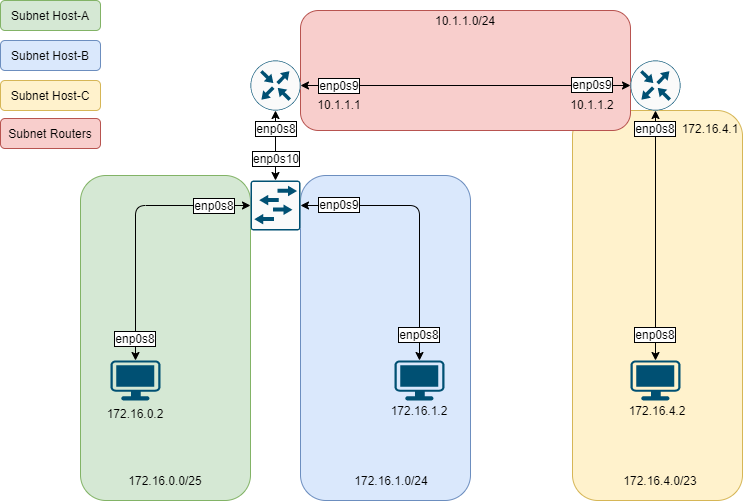

The diagram above was exported from draw.io. Its source (the exported page's mxGraphModel, read from the mxfile embedded in the PNG):
<mxGraphModel dx="1038" dy="548" grid="1" gridSize="10" guides="1" tooltips="1" connect="1" arrows="1" fold="1" page="1" pageScale="1" pageWidth="827" pageHeight="1169" math="0" shadow="0">
  <root>
    <mxCell id="0" />
    <mxCell id="1" parent="0" />
    <mxCell id="2" value="" style="rounded=1;whiteSpace=wrap;html=1;fillColor=#fff2cc;strokeColor=#d6b656;" vertex="1" parent="1">
      <mxGeometry x="592" y="180" width="170" height="390" as="geometry" />
    </mxCell>
    <mxCell id="3" value="" style="rounded=1;whiteSpace=wrap;html=1;fillColor=#f8cecc;strokeColor=#b85450;" vertex="1" parent="1">
      <mxGeometry x="320" y="80" width="330" height="120" as="geometry" />
    </mxCell>
    <mxCell id="4" value="" style="rounded=1;whiteSpace=wrap;html=1;fillColor=#dae8fc;strokeColor=#6c8ebf;" vertex="1" parent="1">
      <mxGeometry x="320" y="245" width="170" height="325" as="geometry" />
    </mxCell>
    <mxCell id="5" value="" style="rounded=1;whiteSpace=wrap;html=1;fillColor=#d5e8d4;strokeColor=#82b366;" vertex="1" parent="1">
      <mxGeometry x="100" y="245" width="170" height="325" as="geometry" />
    </mxCell>
    <mxCell id="6" value="" style="points=[[0.03,0.03,0],[0.5,0,0],[0.97,0.03,0],[1,0.4,0],[0.97,0.745,0],[0.5,1,0],[0.03,0.745,0],[0,0.4,0]];verticalLabelPosition=bottom;html=1;verticalAlign=top;aspect=fixed;align=center;pointerEvents=1;shape=mxgraph.cisco19.workstation;fillColor=#005073;strokeColor=none;" vertex="1" parent="1">
      <mxGeometry x="130" y="430" width="50" height="40" as="geometry" />
    </mxCell>
    <mxCell id="7" value="" style="points=[[0.03,0.03,0],[0.5,0,0],[0.97,0.03,0],[1,0.4,0],[0.97,0.745,0],[0.5,1,0],[0.03,0.745,0],[0,0.4,0]];verticalLabelPosition=bottom;html=1;verticalAlign=top;aspect=fixed;align=center;pointerEvents=1;shape=mxgraph.cisco19.workstation;fillColor=#005073;strokeColor=none;" vertex="1" parent="1">
      <mxGeometry x="414" y="430" width="50" height="40" as="geometry" />
    </mxCell>
    <mxCell id="8" value="" style="points=[[0.03,0.03,0],[0.5,0,0],[0.97,0.03,0],[1,0.4,0],[0.97,0.745,0],[0.5,1,0],[0.03,0.745,0],[0,0.4,0]];verticalLabelPosition=bottom;html=1;verticalAlign=top;aspect=fixed;align=center;pointerEvents=1;shape=mxgraph.cisco19.workstation;fillColor=#005073;strokeColor=none;" vertex="1" parent="1">
      <mxGeometry x="650" y="430" width="50" height="40" as="geometry" />
    </mxCell>
    <mxCell id="9" style="edgeStyle=orthogonalEdgeStyle;rounded=0;orthogonalLoop=1;jettySize=auto;html=1;entryX=0;entryY=0.5;entryDx=0;entryDy=0;entryPerimeter=0;startArrow=classic;startFill=1;" edge="1" source="10" target="11" parent="1">
      <mxGeometry relative="1" as="geometry" />
    </mxCell>
    <mxCell id="10" value="" style="points=[[0.5,0,0],[1,0.5,0],[0.5,1,0],[0,0.5,0],[0.145,0.145,0],[0.8555,0.145,0],[0.855,0.8555,0],[0.145,0.855,0]];verticalLabelPosition=bottom;html=1;verticalAlign=top;aspect=fixed;align=center;pointerEvents=1;shape=mxgraph.cisco19.rect;prIcon=router;fillColor=#FAFAFA;strokeColor=#005073;" vertex="1" parent="1">
      <mxGeometry x="270" y="130" width="50" height="50" as="geometry" />
    </mxCell>
    <mxCell id="11" value="" style="points=[[0.5,0,0],[1,0.5,0],[0.5,1,0],[0,0.5,0],[0.145,0.145,0],[0.8555,0.145,0],[0.855,0.8555,0],[0.145,0.855,0]];verticalLabelPosition=bottom;html=1;verticalAlign=top;aspect=fixed;align=center;pointerEvents=1;shape=mxgraph.cisco19.rect;prIcon=router;fillColor=#FAFAFA;strokeColor=#005073;" vertex="1" parent="1">
      <mxGeometry x="650" y="130" width="50" height="50" as="geometry" />
    </mxCell>
    <mxCell id="12" style="edgeStyle=orthogonalEdgeStyle;rounded=0;orthogonalLoop=1;jettySize=auto;html=1;exitX=0.5;exitY=0;exitDx=0;exitDy=0;exitPerimeter=0;entryX=0.5;entryY=1;entryDx=0;entryDy=0;entryPerimeter=0;startArrow=classic;startFill=1;" edge="1" source="13" target="10" parent="1">
      <mxGeometry relative="1" as="geometry" />
    </mxCell>
    <mxCell id="13" value="" style="points=[[0.015,0.015,0],[0.985,0.015,0],[0.985,0.985,0],[0.015,0.985,0],[0.25,0,0],[0.5,0,0],[0.75,0,0],[1,0.25,0],[1,0.5,0],[1,0.75,0],[0.75,1,0],[0.5,1,0],[0.25,1,0],[0,0.75,0],[0,0.5,0],[0,0.25,0]];verticalLabelPosition=bottom;html=1;verticalAlign=top;aspect=fixed;align=center;pointerEvents=1;shape=mxgraph.cisco19.rect;prIcon=l2_switch;fillColor=#FAFAFA;strokeColor=#005073;" vertex="1" parent="1">
      <mxGeometry x="270" y="250" width="50" height="50" as="geometry" />
    </mxCell>
    <mxCell id="14" value="" style="endArrow=classic;startArrow=classic;html=1;exitX=0.5;exitY=0;exitDx=0;exitDy=0;exitPerimeter=0;entryX=1;entryY=0.5;entryDx=0;entryDy=0;entryPerimeter=0;" edge="1" source="7" target="13" parent="1">
      <mxGeometry width="50" height="50" relative="1" as="geometry">
        <mxPoint x="390" y="350" as="sourcePoint" />
        <mxPoint x="440" y="270" as="targetPoint" />
        <Array as="points">
          <mxPoint x="439" y="275" />
        </Array>
      </mxGeometry>
    </mxCell>
    <mxCell id="15" value="" style="endArrow=classic;startArrow=classic;html=1;exitX=0.5;exitY=0;exitDx=0;exitDy=0;exitPerimeter=0;entryX=0;entryY=0.5;entryDx=0;entryDy=0;entryPerimeter=0;" edge="1" source="6" target="13" parent="1">
      <mxGeometry width="50" height="50" relative="1" as="geometry">
        <mxPoint x="150" y="430" as="sourcePoint" />
        <mxPoint x="150" y="280" as="targetPoint" />
        <Array as="points">
          <mxPoint x="155" y="275" />
        </Array>
      </mxGeometry>
    </mxCell>
    <mxCell id="16" value="" style="endArrow=classic;startArrow=classic;html=1;entryX=0.5;entryY=1;entryDx=0;entryDy=0;entryPerimeter=0;exitX=0.5;exitY=0;exitDx=0;exitDy=0;exitPerimeter=0;" edge="1" source="8" target="11" parent="1">
      <mxGeometry width="50" height="50" relative="1" as="geometry">
        <mxPoint x="660" y="320" as="sourcePoint" />
        <mxPoint x="710" y="270" as="targetPoint" />
      </mxGeometry>
    </mxCell>
    <mxCell id="17" value="172.16.0.0/25" style="text;html=1;strokeColor=none;fillColor=none;align=center;verticalAlign=middle;whiteSpace=wrap;rounded=0;" vertex="1" parent="1">
      <mxGeometry x="165" y="540" width="40" height="20" as="geometry" />
    </mxCell>
    <mxCell id="18" value="172.16.0.2" style="text;html=1;strokeColor=none;fillColor=none;align=center;verticalAlign=middle;whiteSpace=wrap;rounded=0;" vertex="1" parent="1">
      <mxGeometry x="135" y="473" width="40" height="20" as="geometry" />
    </mxCell>
    <mxCell id="19" value="enp0s8" style="text;html=1;align=center;verticalAlign=middle;whiteSpace=wrap;rounded=0;labelBackgroundColor=#ffffff;labelBorderColor=#000000;" vertex="1" parent="1">
      <mxGeometry x="135" y="397.5" width="40" height="20" as="geometry" />
    </mxCell>
    <mxCell id="20" value="enp0s8" style="text;html=1;align=center;verticalAlign=middle;whiteSpace=wrap;rounded=0;labelBackgroundColor=#ffffff;labelBorderColor=#000000;" vertex="1" parent="1">
      <mxGeometry x="214" y="265" width="40" height="20" as="geometry" />
    </mxCell>
    <mxCell id="21" value="172.16.1.0/24" style="text;html=1;strokeColor=none;fillColor=none;align=center;verticalAlign=middle;whiteSpace=wrap;rounded=0;" vertex="1" parent="1">
      <mxGeometry x="391" y="540" width="40" height="20" as="geometry" />
    </mxCell>
    <mxCell id="22" value="172.16.1.2" style="text;html=1;strokeColor=none;fillColor=none;align=center;verticalAlign=middle;whiteSpace=wrap;rounded=0;" vertex="1" parent="1">
      <mxGeometry x="419" y="470" width="40" height="20" as="geometry" />
    </mxCell>
    <mxCell id="23" value="enp0s8" style="text;html=1;align=center;verticalAlign=middle;whiteSpace=wrap;rounded=0;labelBackgroundColor=#ffffff;labelBorderColor=#000000;" vertex="1" parent="1">
      <mxGeometry x="419" y="394" width="40" height="20" as="geometry" />
    </mxCell>
    <mxCell id="24" value="enp0s9" style="text;html=1;align=center;verticalAlign=middle;whiteSpace=wrap;rounded=0;labelBackgroundColor=#ffffff;labelBorderColor=#000000;" vertex="1" parent="1">
      <mxGeometry x="339" y="264" width="40" height="20" as="geometry" />
    </mxCell>
    <mxCell id="25" value="enp0s10" style="text;html=1;align=center;verticalAlign=middle;whiteSpace=wrap;rounded=0;labelBackgroundColor=#ffffff;labelBorderColor=#000000;" vertex="1" parent="1">
      <mxGeometry x="276" y="218" width="40" height="20" as="geometry" />
    </mxCell>
    <mxCell id="26" value="enp0s8" style="text;html=1;align=center;verticalAlign=middle;whiteSpace=wrap;rounded=0;labelBackgroundColor=#ffffff;labelBorderColor=#000000;" vertex="1" parent="1">
      <mxGeometry x="276" y="188" width="40" height="20" as="geometry" />
    </mxCell>
    <mxCell id="27" value="enp0s9" style="text;html=1;align=center;verticalAlign=middle;whiteSpace=wrap;rounded=0;labelBackgroundColor=#ffffff;labelBorderColor=#000000;" vertex="1" parent="1">
      <mxGeometry x="339" y="145" width="40" height="20" as="geometry" />
    </mxCell>
    <mxCell id="28" value="enp0s9" style="text;html=1;align=center;verticalAlign=middle;whiteSpace=wrap;rounded=0;labelBackgroundColor=#ffffff;labelBorderColor=#000000;" vertex="1" parent="1">
      <mxGeometry x="592" y="144" width="40" height="20" as="geometry" />
    </mxCell>
    <mxCell id="29" value="10.1.1.1" style="text;html=1;strokeColor=none;fillColor=none;align=center;verticalAlign=middle;whiteSpace=wrap;rounded=0;" vertex="1" parent="1">
      <mxGeometry x="339" y="164" width="40" height="20" as="geometry" />
    </mxCell>
    <mxCell id="30" value="10.1.1.2" style="text;html=1;strokeColor=none;fillColor=none;align=center;verticalAlign=middle;whiteSpace=wrap;rounded=0;" vertex="1" parent="1">
      <mxGeometry x="592" y="164" width="40" height="20" as="geometry" />
    </mxCell>
    <mxCell id="31" value="10.1.1.0/24" style="text;html=1;strokeColor=none;fillColor=none;align=center;verticalAlign=middle;whiteSpace=wrap;rounded=0;" vertex="1" parent="1">
      <mxGeometry x="465" y="80" width="40" height="20" as="geometry" />
    </mxCell>
    <mxCell id="32" value="enp0s8" style="text;html=1;align=center;verticalAlign=middle;whiteSpace=wrap;rounded=0;labelBackgroundColor=#ffffff;labelBorderColor=#000000;" vertex="1" parent="1">
      <mxGeometry x="655" y="188" width="40" height="20" as="geometry" />
    </mxCell>
    <mxCell id="33" value="enp0s8" style="text;html=1;align=center;verticalAlign=middle;whiteSpace=wrap;rounded=0;labelBackgroundColor=#ffffff;labelBorderColor=#000000;" vertex="1" parent="1">
      <mxGeometry x="655" y="394" width="40" height="20" as="geometry" />
    </mxCell>
    <mxCell id="34" value="172.16.4.1" style="text;html=1;strokeColor=none;fillColor=none;align=center;verticalAlign=middle;whiteSpace=wrap;rounded=0;" vertex="1" parent="1">
      <mxGeometry x="710" y="188" width="40" height="20" as="geometry" />
    </mxCell>
    <mxCell id="35" value="172.16.4.2" style="text;html=1;strokeColor=none;fillColor=none;align=center;verticalAlign=middle;whiteSpace=wrap;rounded=0;" vertex="1" parent="1">
      <mxGeometry x="657" y="470" width="40" height="20" as="geometry" />
    </mxCell>
    <mxCell id="36" value="172.16.4.0/23" style="text;html=1;strokeColor=none;fillColor=none;align=center;verticalAlign=middle;whiteSpace=wrap;rounded=0;" vertex="1" parent="1">
      <mxGeometry x="660" y="540" width="40" height="20" as="geometry" />
    </mxCell>
    <mxCell id="37" value="Subnet Host-A" style="rounded=1;whiteSpace=wrap;html=1;fillColor=#d5e8d4;strokeColor=#82b366;" vertex="1" parent="1">
      <mxGeometry x="20" y="70" width="100" height="30" as="geometry" />
    </mxCell>
    <mxCell id="38" value="Subnet Host-B" style="rounded=1;whiteSpace=wrap;html=1;fillColor=#dae8fc;strokeColor=#6c8ebf;" vertex="1" parent="1">
      <mxGeometry x="20" y="110" width="100" height="30" as="geometry" />
    </mxCell>
    <mxCell id="39" value="Subnet Host-C" style="rounded=1;whiteSpace=wrap;html=1;fillColor=#fff2cc;strokeColor=#d6b656;" vertex="1" parent="1">
      <mxGeometry x="20" y="150" width="100" height="30" as="geometry" />
    </mxCell>
    <mxCell id="40" value="Subnet Routers" style="rounded=1;whiteSpace=wrap;html=1;fillColor=#f8cecc;strokeColor=#b85450;" vertex="1" parent="1">
      <mxGeometry x="20" y="188" width="100" height="30" as="geometry" />
    </mxCell>
  </root>
</mxGraphModel>